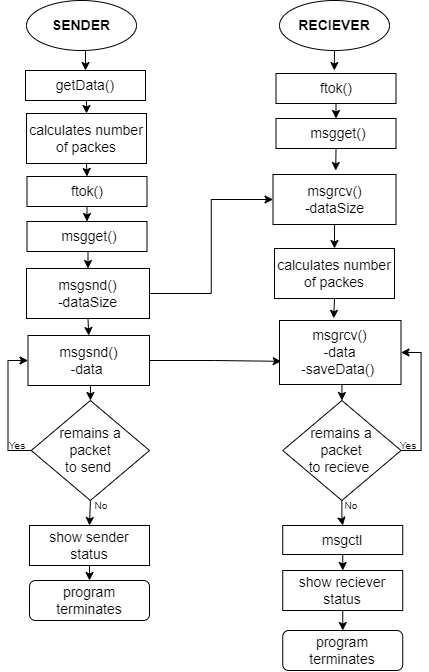

The diagram above was exported from draw.io. Its source (the exported page's mxGraphModel, read from the mxfile embedded in the PNG):
<mxGraphModel dx="1075" dy="442" grid="1" gridSize="10" guides="1" tooltips="1" connect="1" arrows="1" fold="1" page="1" pageScale="1" pageWidth="827" pageHeight="1169" math="0" shadow="0">
  <root>
    <mxCell id="0" />
    <mxCell id="1" parent="0" />
    <mxCell id="y8QaGSo53Wi9WiRLokDl-1" style="edgeStyle=orthogonalEdgeStyle;rounded=0;orthogonalLoop=1;jettySize=auto;html=1;exitX=0.5;exitY=1;exitDx=0;exitDy=0;entryX=0.5;entryY=0;entryDx=0;entryDy=0;" parent="1" source="y8QaGSo53Wi9WiRLokDl-2" target="y8QaGSo53Wi9WiRLokDl-4" edge="1">
      <mxGeometry relative="1" as="geometry" />
    </mxCell>
    <mxCell id="y8QaGSo53Wi9WiRLokDl-2" value="&lt;span style=&quot;font-size: 14px;&quot;&gt;&lt;b&gt;SENDER&lt;/b&gt;&lt;/span&gt;" style="ellipse;whiteSpace=wrap;html=1;" parent="1" vertex="1">
      <mxGeometry x="207" y="190" width="110" height="50" as="geometry" />
    </mxCell>
    <mxCell id="GBITaSi8ui_Pr4PVhYDc-5" style="edgeStyle=orthogonalEdgeStyle;rounded=0;orthogonalLoop=1;jettySize=auto;html=1;exitX=0.5;exitY=1;exitDx=0;exitDy=0;entryX=0.5;entryY=0;entryDx=0;entryDy=0;" edge="1" parent="1" source="y8QaGSo53Wi9WiRLokDl-4" target="GBITaSi8ui_Pr4PVhYDc-4">
      <mxGeometry relative="1" as="geometry" />
    </mxCell>
    <mxCell id="y8QaGSo53Wi9WiRLokDl-4" value="&lt;font style=&quot;font-size: 14px;&quot;&gt;getData()&lt;/font&gt;" style="rounded=0;whiteSpace=wrap;html=1;" parent="1" vertex="1">
      <mxGeometry x="206" y="260" width="120" height="30" as="geometry" />
    </mxCell>
    <mxCell id="GBITaSi8ui_Pr4PVhYDc-46" style="edgeStyle=orthogonalEdgeStyle;rounded=0;orthogonalLoop=1;jettySize=auto;html=1;exitX=0.5;exitY=1;exitDx=0;exitDy=0;entryX=0.5;entryY=0;entryDx=0;entryDy=0;" edge="1" parent="1" source="y8QaGSo53Wi9WiRLokDl-6" target="y8QaGSo53Wi9WiRLokDl-17">
      <mxGeometry relative="1" as="geometry" />
    </mxCell>
    <mxCell id="y8QaGSo53Wi9WiRLokDl-6" value="&lt;span style=&quot;font-size: 14px;&quot;&gt;ftok()&lt;/span&gt;" style="rounded=0;whiteSpace=wrap;html=1;" parent="1" vertex="1">
      <mxGeometry x="207.5" y="366" width="120" height="30" as="geometry" />
    </mxCell>
    <mxCell id="GBITaSi8ui_Pr4PVhYDc-50" style="edgeStyle=orthogonalEdgeStyle;rounded=0;orthogonalLoop=1;jettySize=auto;html=1;exitX=0.5;exitY=1;exitDx=0;exitDy=0;" edge="1" parent="1" source="y8QaGSo53Wi9WiRLokDl-10">
      <mxGeometry relative="1" as="geometry">
        <mxPoint x="514.8275862068965" y="260" as="targetPoint" />
      </mxGeometry>
    </mxCell>
    <mxCell id="y8QaGSo53Wi9WiRLokDl-10" value="&lt;b&gt;&lt;font style=&quot;font-size: 14px;&quot;&gt;RECIEVER&lt;/font&gt;&lt;/b&gt;" style="ellipse;whiteSpace=wrap;html=1;" parent="1" vertex="1">
      <mxGeometry x="460" y="190" width="110" height="50" as="geometry" />
    </mxCell>
    <mxCell id="y8QaGSo53Wi9WiRLokDl-11" style="edgeStyle=orthogonalEdgeStyle;rounded=0;orthogonalLoop=1;jettySize=auto;html=1;exitX=0.5;exitY=1;exitDx=0;exitDy=0;entryX=0.5;entryY=0;entryDx=0;entryDy=0;" parent="1" target="y8QaGSo53Wi9WiRLokDl-14" edge="1">
      <mxGeometry relative="1" as="geometry">
        <mxPoint x="580" y="305" as="sourcePoint" />
      </mxGeometry>
    </mxCell>
    <mxCell id="GBITaSi8ui_Pr4PVhYDc-8" style="edgeStyle=orthogonalEdgeStyle;rounded=0;orthogonalLoop=1;jettySize=auto;html=1;exitX=0.5;exitY=1;exitDx=0;exitDy=0;entryX=0.5;entryY=0;entryDx=0;entryDy=0;" edge="1" parent="1" source="y8QaGSo53Wi9WiRLokDl-17" target="GBITaSi8ui_Pr4PVhYDc-1">
      <mxGeometry relative="1" as="geometry" />
    </mxCell>
    <mxCell id="y8QaGSo53Wi9WiRLokDl-17" value="&lt;font style=&quot;font-size: 14px;&quot;&gt;&amp;nbsp;msgget()&lt;/font&gt;" style="rounded=0;whiteSpace=wrap;html=1;" parent="1" vertex="1">
      <mxGeometry x="207.5" y="411" width="120" height="30" as="geometry" />
    </mxCell>
    <mxCell id="GBITaSi8ui_Pr4PVhYDc-60" style="edgeStyle=orthogonalEdgeStyle;rounded=0;orthogonalLoop=1;jettySize=auto;html=1;exitX=0.5;exitY=1;exitDx=0;exitDy=0;entryX=0.5;entryY=0;entryDx=0;entryDy=0;" edge="1" parent="1" source="y8QaGSo53Wi9WiRLokDl-31" target="GBITaSi8ui_Pr4PVhYDc-57">
      <mxGeometry relative="1" as="geometry" />
    </mxCell>
    <mxCell id="y8QaGSo53Wi9WiRLokDl-31" value="&lt;span style=&quot;font-size: 14px;&quot;&gt;show sender&lt;br&gt;status&lt;br&gt;&lt;/span&gt;" style="rounded=0;whiteSpace=wrap;html=1;" parent="1" vertex="1">
      <mxGeometry x="210" y="715" width="120" height="40" as="geometry" />
    </mxCell>
    <mxCell id="GBITaSi8ui_Pr4PVhYDc-9" style="edgeStyle=orthogonalEdgeStyle;rounded=0;orthogonalLoop=1;jettySize=auto;html=1;exitX=0.5;exitY=1;exitDx=0;exitDy=0;entryX=0.5;entryY=0;entryDx=0;entryDy=0;" edge="1" parent="1" source="GBITaSi8ui_Pr4PVhYDc-1" target="GBITaSi8ui_Pr4PVhYDc-2">
      <mxGeometry relative="1" as="geometry" />
    </mxCell>
    <mxCell id="GBITaSi8ui_Pr4PVhYDc-67" style="edgeStyle=orthogonalEdgeStyle;rounded=0;orthogonalLoop=1;jettySize=auto;html=1;exitX=1;exitY=0.5;exitDx=0;exitDy=0;entryX=0;entryY=0.5;entryDx=0;entryDy=0;" edge="1" parent="1" source="GBITaSi8ui_Pr4PVhYDc-1" target="GBITaSi8ui_Pr4PVhYDc-30">
      <mxGeometry relative="1" as="geometry" />
    </mxCell>
    <mxCell id="GBITaSi8ui_Pr4PVhYDc-1" value="&lt;font style=&quot;font-size: 14px;&quot;&gt;msgsnd()&lt;br&gt;-dataSize&lt;/font&gt;" style="rounded=0;whiteSpace=wrap;html=1;" vertex="1" parent="1">
      <mxGeometry x="207" y="458" width="123" height="50" as="geometry" />
    </mxCell>
    <mxCell id="GBITaSi8ui_Pr4PVhYDc-10" style="edgeStyle=orthogonalEdgeStyle;rounded=0;orthogonalLoop=1;jettySize=auto;html=1;exitX=0.5;exitY=1;exitDx=0;exitDy=0;entryX=0.5;entryY=0;entryDx=0;entryDy=0;" edge="1" parent="1" source="GBITaSi8ui_Pr4PVhYDc-2" target="GBITaSi8ui_Pr4PVhYDc-3">
      <mxGeometry relative="1" as="geometry" />
    </mxCell>
    <mxCell id="GBITaSi8ui_Pr4PVhYDc-36" style="edgeStyle=orthogonalEdgeStyle;rounded=0;orthogonalLoop=1;jettySize=auto;html=1;exitX=1;exitY=0.5;exitDx=0;exitDy=0;entryX=0.014;entryY=0.638;entryDx=0;entryDy=0;entryPerimeter=0;" edge="1" parent="1" source="GBITaSi8ui_Pr4PVhYDc-2" target="GBITaSi8ui_Pr4PVhYDc-23">
      <mxGeometry relative="1" as="geometry" />
    </mxCell>
    <mxCell id="GBITaSi8ui_Pr4PVhYDc-2" value="&lt;font style=&quot;font-size: 14px;&quot;&gt;msgsnd()&lt;br&gt;-data&amp;nbsp;&lt;/font&gt;" style="rounded=0;whiteSpace=wrap;html=1;" vertex="1" parent="1">
      <mxGeometry x="208.5" y="525" width="121.5" height="50" as="geometry" />
    </mxCell>
    <mxCell id="GBITaSi8ui_Pr4PVhYDc-11" style="edgeStyle=orthogonalEdgeStyle;rounded=0;orthogonalLoop=1;jettySize=auto;html=1;exitX=0;exitY=0.5;exitDx=0;exitDy=0;entryX=0;entryY=0.5;entryDx=0;entryDy=0;" edge="1" parent="1" source="GBITaSi8ui_Pr4PVhYDc-3" target="GBITaSi8ui_Pr4PVhYDc-2">
      <mxGeometry relative="1" as="geometry" />
    </mxCell>
    <mxCell id="GBITaSi8ui_Pr4PVhYDc-12" style="edgeStyle=orthogonalEdgeStyle;rounded=0;orthogonalLoop=1;jettySize=auto;html=1;exitX=0.5;exitY=1;exitDx=0;exitDy=0;entryX=0.5;entryY=0;entryDx=0;entryDy=0;" edge="1" parent="1" source="GBITaSi8ui_Pr4PVhYDc-3" target="y8QaGSo53Wi9WiRLokDl-31">
      <mxGeometry relative="1" as="geometry" />
    </mxCell>
    <mxCell id="GBITaSi8ui_Pr4PVhYDc-3" value="&lt;span style=&quot;font-size: 14px;&quot;&gt;remains a &lt;br&gt;packet &lt;br&gt;to send&amp;nbsp;&lt;/span&gt;" style="rhombus;whiteSpace=wrap;html=1;" vertex="1" parent="1">
      <mxGeometry x="211.75" y="590" width="118.25" height="100" as="geometry" />
    </mxCell>
    <mxCell id="GBITaSi8ui_Pr4PVhYDc-6" style="edgeStyle=orthogonalEdgeStyle;rounded=0;orthogonalLoop=1;jettySize=auto;html=1;exitX=0.5;exitY=1;exitDx=0;exitDy=0;entryX=0.5;entryY=0;entryDx=0;entryDy=0;" edge="1" parent="1" source="GBITaSi8ui_Pr4PVhYDc-4" target="y8QaGSo53Wi9WiRLokDl-6">
      <mxGeometry relative="1" as="geometry" />
    </mxCell>
    <mxCell id="GBITaSi8ui_Pr4PVhYDc-4" value="&lt;span style=&quot;font-size: 14px;&quot;&gt;calculates number of packes&lt;/span&gt;" style="rounded=0;whiteSpace=wrap;html=1;" vertex="1" parent="1">
      <mxGeometry x="207" y="303" width="120" height="50" as="geometry" />
    </mxCell>
    <mxCell id="GBITaSi8ui_Pr4PVhYDc-59" style="edgeStyle=orthogonalEdgeStyle;rounded=0;orthogonalLoop=1;jettySize=auto;html=1;exitX=0.5;exitY=1;exitDx=0;exitDy=0;entryX=0.5;entryY=0;entryDx=0;entryDy=0;" edge="1" parent="1" source="GBITaSi8ui_Pr4PVhYDc-19" target="GBITaSi8ui_Pr4PVhYDc-58">
      <mxGeometry relative="1" as="geometry" />
    </mxCell>
    <mxCell id="GBITaSi8ui_Pr4PVhYDc-19" value="&lt;span style=&quot;font-size: 14px;&quot;&gt;show reciever&lt;br&gt;status&lt;br&gt;&lt;/span&gt;" style="rounded=0;whiteSpace=wrap;html=1;" vertex="1" parent="1">
      <mxGeometry x="463.25" y="760" width="120" height="40" as="geometry" />
    </mxCell>
    <mxCell id="GBITaSi8ui_Pr4PVhYDc-22" style="edgeStyle=orthogonalEdgeStyle;rounded=0;orthogonalLoop=1;jettySize=auto;html=1;exitX=0.5;exitY=1;exitDx=0;exitDy=0;entryX=0.5;entryY=0;entryDx=0;entryDy=0;" edge="1" parent="1" source="GBITaSi8ui_Pr4PVhYDc-23" target="GBITaSi8ui_Pr4PVhYDc-26">
      <mxGeometry relative="1" as="geometry" />
    </mxCell>
    <mxCell id="GBITaSi8ui_Pr4PVhYDc-23" value="&lt;font style=&quot;font-size: 14px;&quot;&gt;msgrcv()&lt;br&gt;-data&lt;br&gt;-saveData()&amp;nbsp;&lt;/font&gt;" style="rounded=0;whiteSpace=wrap;html=1;" vertex="1" parent="1">
      <mxGeometry x="460" y="510" width="121.5" height="64" as="geometry" />
    </mxCell>
    <mxCell id="GBITaSi8ui_Pr4PVhYDc-31" style="edgeStyle=orthogonalEdgeStyle;rounded=0;orthogonalLoop=1;jettySize=auto;html=1;exitX=1;exitY=0.5;exitDx=0;exitDy=0;entryX=1;entryY=0.5;entryDx=0;entryDy=0;" edge="1" parent="1" source="GBITaSi8ui_Pr4PVhYDc-26" target="GBITaSi8ui_Pr4PVhYDc-23">
      <mxGeometry relative="1" as="geometry" />
    </mxCell>
    <mxCell id="GBITaSi8ui_Pr4PVhYDc-44" style="edgeStyle=orthogonalEdgeStyle;rounded=0;orthogonalLoop=1;jettySize=auto;html=1;exitX=0.5;exitY=1;exitDx=0;exitDy=0;" edge="1" parent="1" source="GBITaSi8ui_Pr4PVhYDc-26" target="GBITaSi8ui_Pr4PVhYDc-43">
      <mxGeometry relative="1" as="geometry" />
    </mxCell>
    <mxCell id="GBITaSi8ui_Pr4PVhYDc-26" value="&lt;span style=&quot;font-size: 14px;&quot;&gt;remains a &lt;br&gt;packet &lt;br&gt;to recieve&amp;nbsp;&lt;/span&gt;" style="rhombus;whiteSpace=wrap;html=1;" vertex="1" parent="1">
      <mxGeometry x="463.25" y="590" width="118.25" height="100" as="geometry" />
    </mxCell>
    <mxCell id="GBITaSi8ui_Pr4PVhYDc-38" style="edgeStyle=orthogonalEdgeStyle;rounded=0;orthogonalLoop=1;jettySize=auto;html=1;exitX=0.5;exitY=1;exitDx=0;exitDy=0;entryX=0.446;entryY=-0.034;entryDx=0;entryDy=0;entryPerimeter=0;" edge="1" parent="1" source="GBITaSi8ui_Pr4PVhYDc-29" target="GBITaSi8ui_Pr4PVhYDc-23">
      <mxGeometry relative="1" as="geometry" />
    </mxCell>
    <mxCell id="GBITaSi8ui_Pr4PVhYDc-29" value="&lt;span style=&quot;font-size: 14px;&quot;&gt;calculates number of packes&lt;/span&gt;" style="rounded=0;whiteSpace=wrap;html=1;" vertex="1" parent="1">
      <mxGeometry x="455" y="438" width="120" height="50" as="geometry" />
    </mxCell>
    <mxCell id="GBITaSi8ui_Pr4PVhYDc-39" style="edgeStyle=orthogonalEdgeStyle;rounded=0;orthogonalLoop=1;jettySize=auto;html=1;exitX=0.5;exitY=1;exitDx=0;exitDy=0;entryX=0.5;entryY=0;entryDx=0;entryDy=0;" edge="1" parent="1" source="GBITaSi8ui_Pr4PVhYDc-30" target="GBITaSi8ui_Pr4PVhYDc-29">
      <mxGeometry relative="1" as="geometry" />
    </mxCell>
    <mxCell id="GBITaSi8ui_Pr4PVhYDc-30" value="&lt;font style=&quot;font-size: 14px;&quot;&gt;msgrcv()&lt;br&gt;-dataSize&lt;/font&gt;" style="rounded=0;whiteSpace=wrap;html=1;" vertex="1" parent="1">
      <mxGeometry x="453.5" y="364" width="123" height="50" as="geometry" />
    </mxCell>
    <mxCell id="GBITaSi8ui_Pr4PVhYDc-45" style="edgeStyle=orthogonalEdgeStyle;rounded=0;orthogonalLoop=1;jettySize=auto;html=1;exitX=0.5;exitY=1;exitDx=0;exitDy=0;entryX=0.5;entryY=0;entryDx=0;entryDy=0;" edge="1" parent="1" source="GBITaSi8ui_Pr4PVhYDc-43" target="GBITaSi8ui_Pr4PVhYDc-19">
      <mxGeometry relative="1" as="geometry" />
    </mxCell>
    <mxCell id="GBITaSi8ui_Pr4PVhYDc-43" value="&lt;span style=&quot;font-size: 14px;&quot;&gt;msgctl&lt;/span&gt;" style="rounded=0;whiteSpace=wrap;html=1;" vertex="1" parent="1">
      <mxGeometry x="463.25" y="715" width="120" height="29" as="geometry" />
    </mxCell>
    <mxCell id="GBITaSi8ui_Pr4PVhYDc-51" style="edgeStyle=orthogonalEdgeStyle;rounded=0;orthogonalLoop=1;jettySize=auto;html=1;exitX=0.5;exitY=1;exitDx=0;exitDy=0;entryX=0.5;entryY=0;entryDx=0;entryDy=0;" edge="1" parent="1" source="GBITaSi8ui_Pr4PVhYDc-47" target="GBITaSi8ui_Pr4PVhYDc-48">
      <mxGeometry relative="1" as="geometry" />
    </mxCell>
    <mxCell id="GBITaSi8ui_Pr4PVhYDc-47" value="&lt;span style=&quot;font-size: 14px;&quot;&gt;ftok()&lt;/span&gt;" style="rounded=0;whiteSpace=wrap;html=1;" vertex="1" parent="1">
      <mxGeometry x="456.5" y="263" width="120" height="30" as="geometry" />
    </mxCell>
    <mxCell id="GBITaSi8ui_Pr4PVhYDc-52" style="edgeStyle=orthogonalEdgeStyle;rounded=0;orthogonalLoop=1;jettySize=auto;html=1;exitX=0.5;exitY=1;exitDx=0;exitDy=0;" edge="1" parent="1" source="GBITaSi8ui_Pr4PVhYDc-48">
      <mxGeometry relative="1" as="geometry">
        <mxPoint x="516.2068965517242" y="360" as="targetPoint" />
      </mxGeometry>
    </mxCell>
    <mxCell id="GBITaSi8ui_Pr4PVhYDc-48" value="&lt;font style=&quot;font-size: 14px;&quot;&gt;&amp;nbsp;msgget()&lt;/font&gt;" style="rounded=0;whiteSpace=wrap;html=1;" vertex="1" parent="1">
      <mxGeometry x="456.5" y="308" width="120" height="30" as="geometry" />
    </mxCell>
    <mxCell id="GBITaSi8ui_Pr4PVhYDc-57" value="&lt;span style=&quot;color: rgb(0, 0, 0); font-family: Helvetica; font-size: 14px; font-style: normal; font-variant-ligatures: normal; font-variant-caps: normal; font-weight: 400; letter-spacing: normal; orphans: 2; text-align: center; text-indent: 0px; text-transform: none; widows: 2; word-spacing: 0px; -webkit-text-stroke-width: 0px; background-color: rgb(251, 251, 251); text-decoration-thickness: initial; text-decoration-style: initial; text-decoration-color: initial; float: none; display: inline !important;&quot;&gt;program terminates&lt;/span&gt;" style="rounded=1;whiteSpace=wrap;html=1;" vertex="1" parent="1">
      <mxGeometry x="210" y="770" width="120" height="40" as="geometry" />
    </mxCell>
    <mxCell id="GBITaSi8ui_Pr4PVhYDc-58" value="&lt;span style=&quot;color: rgb(0, 0, 0); font-family: Helvetica; font-size: 14px; font-style: normal; font-variant-ligatures: normal; font-variant-caps: normal; font-weight: 400; letter-spacing: normal; orphans: 2; text-align: center; text-indent: 0px; text-transform: none; widows: 2; word-spacing: 0px; -webkit-text-stroke-width: 0px; background-color: rgb(251, 251, 251); text-decoration-thickness: initial; text-decoration-style: initial; text-decoration-color: initial; float: none; display: inline !important;&quot;&gt;program terminates&lt;/span&gt;" style="rounded=1;whiteSpace=wrap;html=1;" vertex="1" parent="1">
      <mxGeometry x="463.25" y="820" width="120" height="40" as="geometry" />
    </mxCell>
    <mxCell id="GBITaSi8ui_Pr4PVhYDc-63" value="&lt;font style=&quot;font-size: 10px;&quot;&gt;Yes&lt;/font&gt;" style="text;html=1;strokeColor=none;fillColor=none;align=center;verticalAlign=middle;whiteSpace=wrap;rounded=0;" vertex="1" parent="1">
      <mxGeometry x="186" y="630" width="24" height="10" as="geometry" />
    </mxCell>
    <mxCell id="GBITaSi8ui_Pr4PVhYDc-64" value="&lt;span style=&quot;font-size: 10px;&quot;&gt;No&lt;/span&gt;" style="text;html=1;strokeColor=none;fillColor=none;align=center;verticalAlign=middle;whiteSpace=wrap;rounded=0;" vertex="1" parent="1">
      <mxGeometry x="270" y="690" width="24" height="10" as="geometry" />
    </mxCell>
    <mxCell id="GBITaSi8ui_Pr4PVhYDc-65" value="&lt;font style=&quot;font-size: 10px;&quot;&gt;Yes&lt;/font&gt;" style="text;html=1;strokeColor=none;fillColor=none;align=center;verticalAlign=middle;whiteSpace=wrap;rounded=0;" vertex="1" parent="1">
      <mxGeometry x="576.5" y="630" width="24" height="10" as="geometry" />
    </mxCell>
    <mxCell id="GBITaSi8ui_Pr4PVhYDc-66" value="&lt;span style=&quot;font-size: 10px;&quot;&gt;No&lt;/span&gt;" style="text;html=1;strokeColor=none;fillColor=none;align=center;verticalAlign=middle;whiteSpace=wrap;rounded=0;" vertex="1" parent="1">
      <mxGeometry x="520" y="690" width="24" height="10" as="geometry" />
    </mxCell>
  </root>
</mxGraphModel>